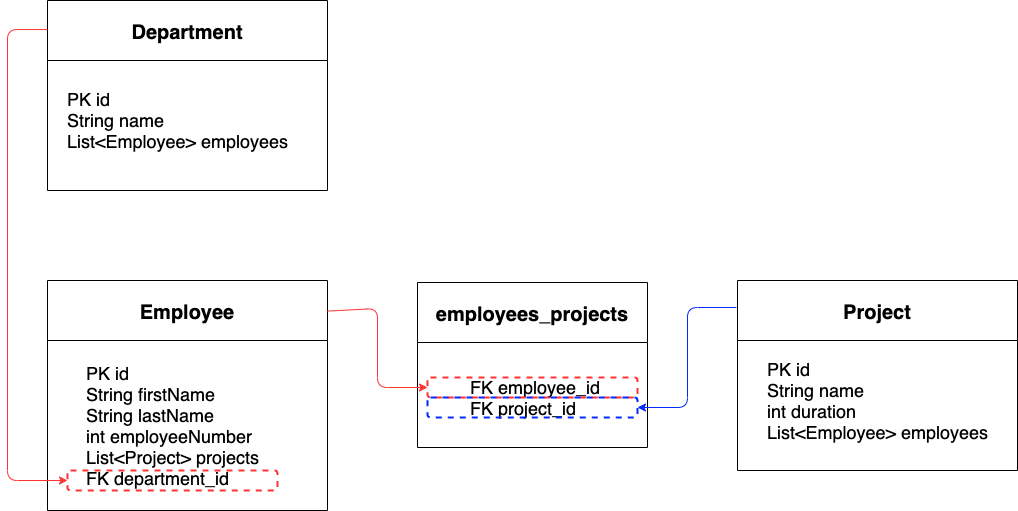

The diagram above was exported from draw.io. Its source (the exported page's mxGraphModel, read from the mxfile embedded in the PNG):
<mxGraphModel dx="1576" dy="1374" grid="1" gridSize="10" guides="1" tooltips="1" connect="1" arrows="1" fold="1" page="1" pageScale="1" pageWidth="827" pageHeight="1169" math="0" shadow="0">
  <root>
    <mxCell id="0" />
    <mxCell id="1" parent="0" />
    <mxCell id="3UlY9YdoJzQ3qE_Ej6ud-1" value="Department" style="swimlane;startSize=60;fontSize=20;" vertex="1" parent="1">
      <mxGeometry x="150" y="160" width="280" height="190" as="geometry" />
    </mxCell>
    <mxCell id="3UlY9YdoJzQ3qE_Ej6ud-2" value="&lt;p style=&quot;line-height: 1.2&quot;&gt;&lt;/p&gt;&lt;div style=&quot;text-align: left&quot;&gt;&lt;span style=&quot;font-size: 18px&quot;&gt;PK id&lt;/span&gt;&lt;span style=&quot;font-size: 18px&quot;&gt;&lt;br&gt;&lt;/span&gt;&lt;/div&gt;&lt;div style=&quot;text-align: left&quot;&gt;&lt;span style=&quot;font-size: 18px&quot;&gt;String name&lt;/span&gt;&lt;/div&gt;&lt;font style=&quot;font-size: 18px&quot;&gt;&lt;div style=&quot;text-align: left&quot;&gt;&lt;span&gt;List&amp;lt;Employee&amp;gt; employees&lt;/span&gt;&lt;/div&gt;&lt;/font&gt;&lt;p&gt;&lt;/p&gt;" style="text;html=1;align=center;verticalAlign=middle;resizable=0;points=[];autosize=1;strokeColor=none;fillColor=none;" vertex="1" parent="3UlY9YdoJzQ3qE_Ej6ud-1">
      <mxGeometry x="10" y="80" width="240" height="80" as="geometry" />
    </mxCell>
    <mxCell id="3UlY9YdoJzQ3qE_Ej6ud-3" value="Employee" style="swimlane;startSize=60;fontSize=20;" vertex="1" parent="1">
      <mxGeometry x="150" y="440" width="280" height="230" as="geometry" />
    </mxCell>
    <mxCell id="3UlY9YdoJzQ3qE_Ej6ud-4" value="&lt;p style=&quot;line-height: 1.2&quot;&gt;&lt;/p&gt;&lt;div style=&quot;text-align: left&quot;&gt;&lt;span style=&quot;font-size: 18px&quot;&gt;PK id&lt;/span&gt;&lt;/div&gt;&lt;div style=&quot;text-align: left&quot;&gt;&lt;span style=&quot;font-size: 18px&quot;&gt;String firstName&lt;/span&gt;&lt;/div&gt;&lt;font style=&quot;font-size: 18px&quot;&gt;&lt;div style=&quot;text-align: left&quot;&gt;&lt;span&gt;String lastName&lt;/span&gt;&lt;/div&gt;&lt;div style=&quot;text-align: left&quot;&gt;&lt;span&gt;int employeeNumber&lt;/span&gt;&lt;/div&gt;&lt;div style=&quot;text-align: left&quot;&gt;&lt;span&gt;List&amp;lt;Project&amp;gt; projects&lt;/span&gt;&lt;/div&gt;&lt;div style=&quot;text-align: left&quot;&gt;&lt;span&gt;FK department_id&lt;/span&gt;&lt;/div&gt;&lt;/font&gt;&lt;p&gt;&lt;/p&gt;" style="text;html=1;align=center;verticalAlign=middle;resizable=0;points=[];autosize=1;strokeColor=none;fillColor=none;" vertex="1" parent="3UlY9YdoJzQ3qE_Ej6ud-3">
      <mxGeometry x="30" y="85" width="190" height="120" as="geometry" />
    </mxCell>
    <mxCell id="3UlY9YdoJzQ3qE_Ej6ud-14" value="" style="rounded=1;whiteSpace=wrap;html=1;fontSize=5;align=left;fillColor=none;strokeWidth=2;strokeColor=#FF3333;dashed=1;" vertex="1" parent="3UlY9YdoJzQ3qE_Ej6ud-3">
      <mxGeometry x="20" y="190" width="210" height="20" as="geometry" />
    </mxCell>
    <mxCell id="3UlY9YdoJzQ3qE_Ej6ud-5" value="Project" style="swimlane;startSize=60;fontSize=20;" vertex="1" parent="1">
      <mxGeometry x="840" y="440" width="280" height="190" as="geometry" />
    </mxCell>
    <mxCell id="3UlY9YdoJzQ3qE_Ej6ud-6" value="&lt;p style=&quot;line-height: 1.2&quot;&gt;&lt;/p&gt;&lt;div style=&quot;text-align: left&quot;&gt;&lt;span style=&quot;font-size: 18px&quot;&gt;PK id&lt;/span&gt;&lt;span style=&quot;font-size: 18px&quot;&gt;&lt;br&gt;&lt;/span&gt;&lt;/div&gt;&lt;div style=&quot;text-align: left&quot;&gt;&lt;span style=&quot;font-size: 18px&quot;&gt;String name&lt;/span&gt;&lt;/div&gt;&lt;div style=&quot;text-align: left&quot;&gt;&lt;span style=&quot;font-size: 18px&quot;&gt;int duration&lt;/span&gt;&lt;/div&gt;&lt;div style=&quot;text-align: left&quot;&gt;&lt;span style=&quot;font-size: 18px&quot;&gt;List&amp;lt;Employee&amp;gt; employees&lt;/span&gt;&lt;/div&gt;&lt;p&gt;&lt;/p&gt;" style="text;html=1;align=center;verticalAlign=middle;resizable=0;points=[];autosize=1;strokeColor=none;fillColor=none;" vertex="1" parent="3UlY9YdoJzQ3qE_Ej6ud-5">
      <mxGeometry x="20" y="75" width="240" height="90" as="geometry" />
    </mxCell>
    <mxCell id="3UlY9YdoJzQ3qE_Ej6ud-7" value="employees_projects" style="swimlane;startSize=60;fontSize=20;" vertex="1" parent="1">
      <mxGeometry x="520" y="442" width="230" height="165" as="geometry" />
    </mxCell>
    <mxCell id="3UlY9YdoJzQ3qE_Ej6ud-8" value="&lt;p style=&quot;line-height: 1.2&quot;&gt;&lt;/p&gt;&lt;span style=&quot;font-size: 18px&quot;&gt;&lt;div style=&quot;text-align: left&quot;&gt;&lt;span&gt;&amp;nbsp;FK&amp;nbsp;&lt;/span&gt;&lt;span&gt;employee_id&lt;/span&gt;&lt;/div&gt;&lt;/span&gt;&lt;span style=&quot;font-size: 18px&quot;&gt;&lt;div style=&quot;text-align: left&quot;&gt;&lt;span&gt;&amp;nbsp;FK&amp;nbsp;&lt;/span&gt;&lt;span&gt;project_id&lt;/span&gt;&lt;/div&gt;&lt;/span&gt;&lt;p&gt;&lt;/p&gt;" style="text;html=1;align=center;verticalAlign=middle;resizable=0;points=[];autosize=1;strokeColor=none;fillColor=none;" vertex="1" parent="3UlY9YdoJzQ3qE_Ej6ud-7">
      <mxGeometry x="40" y="85" width="150" height="60" as="geometry" />
    </mxCell>
    <mxCell id="3UlY9YdoJzQ3qE_Ej6ud-9" value="" style="rounded=1;whiteSpace=wrap;html=1;fontSize=5;align=left;fillColor=none;strokeWidth=2;strokeColor=#FF3333;dashed=1;" vertex="1" parent="3UlY9YdoJzQ3qE_Ej6ud-7">
      <mxGeometry x="10" y="95" width="210" height="20" as="geometry" />
    </mxCell>
    <mxCell id="3UlY9YdoJzQ3qE_Ej6ud-10" value="" style="rounded=1;whiteSpace=wrap;html=1;fontSize=5;align=left;fillColor=none;strokeWidth=2;strokeColor=#002AFF;dashed=1;" vertex="1" parent="3UlY9YdoJzQ3qE_Ej6ud-7">
      <mxGeometry x="10" y="115" width="210" height="20" as="geometry" />
    </mxCell>
    <mxCell id="3UlY9YdoJzQ3qE_Ej6ud-11" value="" style="endArrow=classic;html=1;rounded=1;fontSize=5;exitX=1;exitY=0.133;exitDx=0;exitDy=0;exitPerimeter=0;entryX=0;entryY=0.5;entryDx=0;entryDy=0;strokeColor=#FF3333;" edge="1" parent="1" source="3UlY9YdoJzQ3qE_Ej6ud-3" target="3UlY9YdoJzQ3qE_Ej6ud-9">
      <mxGeometry width="50" height="50" relative="1" as="geometry">
        <mxPoint x="500" y="700" as="sourcePoint" />
        <mxPoint x="550" y="650" as="targetPoint" />
        <Array as="points">
          <mxPoint x="480" y="468" />
          <mxPoint x="480" y="547" />
        </Array>
      </mxGeometry>
    </mxCell>
    <mxCell id="3UlY9YdoJzQ3qE_Ej6ud-12" value="" style="endArrow=classic;html=1;fontSize=5;exitX=-0.004;exitY=0.142;exitDx=0;exitDy=0;exitPerimeter=0;entryX=1;entryY=0.5;entryDx=0;entryDy=0;strokeColor=#002AFF;fillColor=#f5f5f5;rounded=1;" edge="1" parent="1" source="3UlY9YdoJzQ3qE_Ej6ud-5" target="3UlY9YdoJzQ3qE_Ej6ud-10">
      <mxGeometry width="50" height="50" relative="1" as="geometry">
        <mxPoint x="810" y="640" as="sourcePoint" />
        <mxPoint x="910" y="719.0699999999999" as="targetPoint" />
        <Array as="points">
          <mxPoint x="790" y="467" />
          <mxPoint x="790" y="567" />
        </Array>
      </mxGeometry>
    </mxCell>
    <mxCell id="3UlY9YdoJzQ3qE_Ej6ud-15" value="" style="endArrow=classic;html=1;rounded=1;fontSize=5;exitX=0;exitY=0.153;exitDx=0;exitDy=0;exitPerimeter=0;entryX=0;entryY=0.5;entryDx=0;entryDy=0;strokeColor=#FF3333;" edge="1" parent="1" source="3UlY9YdoJzQ3qE_Ej6ud-1" target="3UlY9YdoJzQ3qE_Ej6ud-14">
      <mxGeometry width="50" height="50" relative="1" as="geometry">
        <mxPoint x="50" y="352.5899999999999" as="sourcePoint" />
        <mxPoint x="150" y="429" as="targetPoint" />
        <Array as="points">
          <mxPoint x="110" y="189" />
          <mxPoint x="110" y="640" />
        </Array>
      </mxGeometry>
    </mxCell>
  </root>
</mxGraphModel>